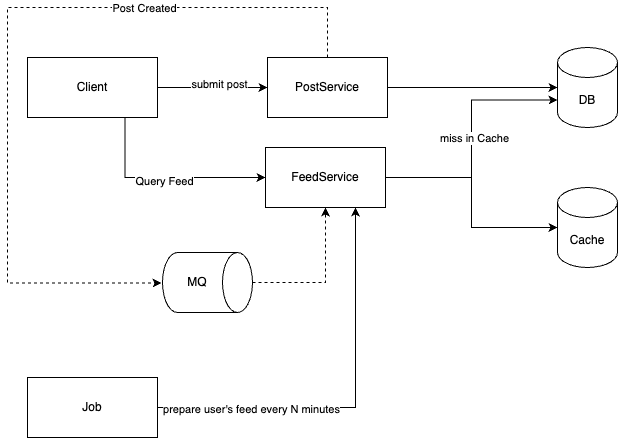

The diagram above was exported from draw.io. Its source (the exported page's mxGraphModel, read from the mxfile embedded in the PNG):
<mxGraphModel dx="1026" dy="617" grid="1" gridSize="10" guides="1" tooltips="1" connect="1" arrows="1" fold="1" page="1" pageScale="1" pageWidth="827" pageHeight="1169" math="0" shadow="0">
  <root>
    <mxCell id="0" />
    <mxCell id="1" parent="0" />
    <mxCell id="rFfYV6HXPGDsOdFR5BSr-1" value="DB" style="shape=cylinder3;whiteSpace=wrap;html=1;boundedLbl=1;backgroundOutline=1;size=15;" vertex="1" parent="1">
      <mxGeometry x="590" y="260" width="60" height="80" as="geometry" />
    </mxCell>
    <mxCell id="rFfYV6HXPGDsOdFR5BSr-7" style="edgeStyle=orthogonalEdgeStyle;rounded=0;orthogonalLoop=1;jettySize=auto;html=1;entryX=0;entryY=0.5;entryDx=0;entryDy=0;" edge="1" parent="1" source="rFfYV6HXPGDsOdFR5BSr-2" target="rFfYV6HXPGDsOdFR5BSr-4">
      <mxGeometry relative="1" as="geometry" />
    </mxCell>
    <mxCell id="rFfYV6HXPGDsOdFR5BSr-9" value="submit post" style="edgeLabel;html=1;align=center;verticalAlign=middle;resizable=0;points=[];" vertex="1" connectable="0" parent="rFfYV6HXPGDsOdFR5BSr-7">
      <mxGeometry x="0.1" y="4" relative="1" as="geometry">
        <mxPoint as="offset" />
      </mxGeometry>
    </mxCell>
    <mxCell id="rFfYV6HXPGDsOdFR5BSr-15" style="edgeStyle=orthogonalEdgeStyle;rounded=0;orthogonalLoop=1;jettySize=auto;html=1;entryX=0;entryY=0.5;entryDx=0;entryDy=0;exitX=0.75;exitY=1;exitDx=0;exitDy=0;" edge="1" parent="1" source="rFfYV6HXPGDsOdFR5BSr-2" target="rFfYV6HXPGDsOdFR5BSr-6">
      <mxGeometry relative="1" as="geometry" />
    </mxCell>
    <mxCell id="rFfYV6HXPGDsOdFR5BSr-16" value="Query Feed" style="edgeLabel;html=1;align=center;verticalAlign=middle;resizable=0;points=[];" vertex="1" connectable="0" parent="rFfYV6HXPGDsOdFR5BSr-15">
      <mxGeometry x="-0.0152" y="-2" relative="1" as="geometry">
        <mxPoint y="1" as="offset" />
      </mxGeometry>
    </mxCell>
    <mxCell id="rFfYV6HXPGDsOdFR5BSr-2" value="Client" style="rounded=0;whiteSpace=wrap;html=1;" vertex="1" parent="1">
      <mxGeometry x="60" y="270" width="130" height="60" as="geometry" />
    </mxCell>
    <mxCell id="rFfYV6HXPGDsOdFR5BSr-12" style="edgeStyle=orthogonalEdgeStyle;rounded=0;orthogonalLoop=1;jettySize=auto;html=1;exitX=0.5;exitY=1;exitDx=0;exitDy=0;entryX=-0.1;entryY=0.517;entryDx=0;entryDy=0;entryPerimeter=0;dashed=1;" edge="1" parent="1" source="rFfYV6HXPGDsOdFR5BSr-4" target="rFfYV6HXPGDsOdFR5BSr-11">
      <mxGeometry relative="1" as="geometry">
        <mxPoint x="240" y="480" as="targetPoint" />
        <Array as="points">
          <mxPoint x="360" y="220" />
          <mxPoint x="40" y="220" />
          <mxPoint x="40" y="496" />
        </Array>
      </mxGeometry>
    </mxCell>
    <mxCell id="rFfYV6HXPGDsOdFR5BSr-23" value="Post Created" style="edgeLabel;html=1;align=center;verticalAlign=middle;resizable=0;points=[];" vertex="1" connectable="0" parent="rFfYV6HXPGDsOdFR5BSr-12">
      <mxGeometry x="-0.3159" relative="1" as="geometry">
        <mxPoint as="offset" />
      </mxGeometry>
    </mxCell>
    <mxCell id="rFfYV6HXPGDsOdFR5BSr-4" value="PostService" style="rounded=0;whiteSpace=wrap;html=1;" vertex="1" parent="1">
      <mxGeometry x="300" y="270" width="120" height="60" as="geometry" />
    </mxCell>
    <mxCell id="rFfYV6HXPGDsOdFR5BSr-5" value="Cache" style="shape=cylinder3;whiteSpace=wrap;html=1;boundedLbl=1;backgroundOutline=1;size=15;" vertex="1" parent="1">
      <mxGeometry x="590" y="400" width="60" height="80" as="geometry" />
    </mxCell>
    <mxCell id="rFfYV6HXPGDsOdFR5BSr-8" style="edgeStyle=orthogonalEdgeStyle;rounded=0;orthogonalLoop=1;jettySize=auto;html=1;entryX=0;entryY=0.5;entryDx=0;entryDy=0;entryPerimeter=0;" edge="1" parent="1" source="rFfYV6HXPGDsOdFR5BSr-4" target="rFfYV6HXPGDsOdFR5BSr-1">
      <mxGeometry relative="1" as="geometry" />
    </mxCell>
    <mxCell id="rFfYV6HXPGDsOdFR5BSr-22" style="edgeStyle=orthogonalEdgeStyle;rounded=0;orthogonalLoop=1;jettySize=auto;html=1;entryX=0.5;entryY=1;entryDx=0;entryDy=0;dashed=1;" edge="1" parent="1" source="rFfYV6HXPGDsOdFR5BSr-10" target="rFfYV6HXPGDsOdFR5BSr-6">
      <mxGeometry relative="1" as="geometry" />
    </mxCell>
    <mxCell id="rFfYV6HXPGDsOdFR5BSr-10" value="" style="shape=cylinder3;whiteSpace=wrap;html=1;boundedLbl=1;backgroundOutline=1;size=15;rotation=90;" vertex="1" parent="1">
      <mxGeometry x="210" y="450" width="60" height="90" as="geometry" />
    </mxCell>
    <mxCell id="rFfYV6HXPGDsOdFR5BSr-11" value="MQ" style="text;html=1;strokeColor=none;fillColor=none;align=center;verticalAlign=middle;whiteSpace=wrap;rounded=0;" vertex="1" parent="1">
      <mxGeometry x="200" y="480" width="60" height="30" as="geometry" />
    </mxCell>
    <mxCell id="rFfYV6HXPGDsOdFR5BSr-18" style="edgeStyle=orthogonalEdgeStyle;rounded=0;orthogonalLoop=1;jettySize=auto;html=1;" edge="1" parent="1" source="rFfYV6HXPGDsOdFR5BSr-6" target="rFfYV6HXPGDsOdFR5BSr-5">
      <mxGeometry relative="1" as="geometry" />
    </mxCell>
    <mxCell id="rFfYV6HXPGDsOdFR5BSr-6" value="FeedService" style="rounded=0;whiteSpace=wrap;html=1;" vertex="1" parent="1">
      <mxGeometry x="298" y="360" width="120" height="60" as="geometry" />
    </mxCell>
    <mxCell id="rFfYV6HXPGDsOdFR5BSr-17" style="edgeStyle=orthogonalEdgeStyle;rounded=0;orthogonalLoop=1;jettySize=auto;html=1;entryX=0;entryY=0;entryDx=0;entryDy=52.5;entryPerimeter=0;" edge="1" parent="1" source="rFfYV6HXPGDsOdFR5BSr-6" target="rFfYV6HXPGDsOdFR5BSr-1">
      <mxGeometry relative="1" as="geometry" />
    </mxCell>
    <mxCell id="rFfYV6HXPGDsOdFR5BSr-19" value="miss in Cache" style="edgeLabel;html=1;align=center;verticalAlign=middle;resizable=0;points=[];" vertex="1" connectable="0" parent="rFfYV6HXPGDsOdFR5BSr-17">
      <mxGeometry x="0.2144" y="-2" relative="1" as="geometry">
        <mxPoint y="25" as="offset" />
      </mxGeometry>
    </mxCell>
    <mxCell id="rFfYV6HXPGDsOdFR5BSr-25" style="edgeStyle=orthogonalEdgeStyle;rounded=0;orthogonalLoop=1;jettySize=auto;html=1;entryX=0.75;entryY=1;entryDx=0;entryDy=0;" edge="1" parent="1" source="rFfYV6HXPGDsOdFR5BSr-24" target="rFfYV6HXPGDsOdFR5BSr-6">
      <mxGeometry relative="1" as="geometry" />
    </mxCell>
    <mxCell id="rFfYV6HXPGDsOdFR5BSr-26" value="prepare&amp;nbsp;user's feed every N minutes" style="edgeLabel;html=1;align=center;verticalAlign=middle;resizable=0;points=[];" vertex="1" connectable="0" parent="rFfYV6HXPGDsOdFR5BSr-25">
      <mxGeometry x="-0.5327" relative="1" as="geometry">
        <mxPoint y="1" as="offset" />
      </mxGeometry>
    </mxCell>
    <mxCell id="rFfYV6HXPGDsOdFR5BSr-24" value="Job" style="rounded=0;whiteSpace=wrap;html=1;" vertex="1" parent="1">
      <mxGeometry x="60" y="590" width="130" height="60" as="geometry" />
    </mxCell>
  </root>
</mxGraphModel>